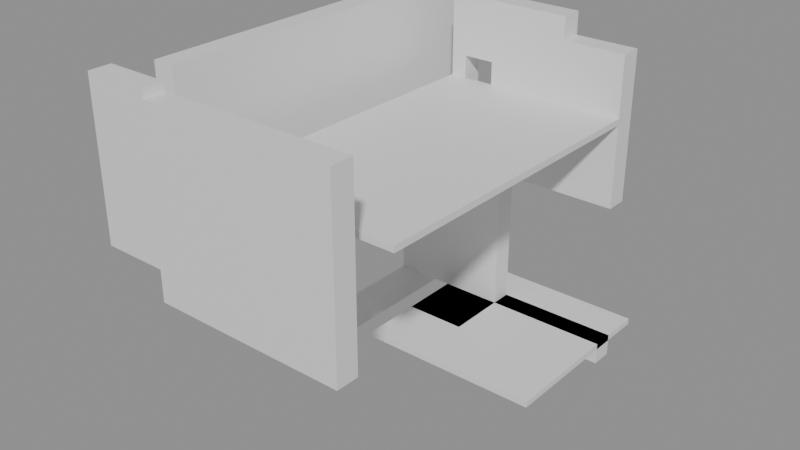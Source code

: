 # Source: building_lego.blend  (saved by Blender 5.0.119; exported with 4.5.12 LTS)
import bpy
from mathutils import Matrix  # noqa: F401  (used for matrix-valued properties, if any)

bpy.ops.wm.read_factory_settings(use_empty=True)
scene = bpy.context.scene
scene.name = 'Scene'

# ---- collections
col_01_paredes_externas = bpy.data.collections.new('01_Paredes_Externas'); scene.collection.children.link(col_01_paredes_externas)
col_03_pisos_escadas = bpy.data.collections.new('03_Pisos_Escadas'); scene.collection.children.link(col_03_pisos_escadas)

# ---- materials (node trees are filled in below, after node groups)
mat_mat_parede_externa = bpy.data.materials.new('Mat_Parede_Externa')
mat_mat_pisos = bpy.data.materials.new('Mat_Pisos')

# ---- material node trees
mat_mat_parede_externa.use_nodes = True; mat_mat_parede_externa.node_tree.nodes.clear()
_N = mat_mat_parede_externa.node_tree.nodes; _L = mat_mat_parede_externa.node_tree.links
n0 = _N.new('ShaderNodeBsdfPrincipled'); n0.name = 'BSDF - Pré-fundamentado'; n0.location = (-200, 100)
n1 = _N.new('ShaderNodeOutputMaterial'); n1.name = 'Saída de material'; n1.location = (200, 100)
_L.new(n0.outputs[0], n1.inputs[0])
n1.is_active_output = True
mat_mat_pisos.use_nodes = True; mat_mat_pisos.node_tree.nodes.clear()
_N = mat_mat_pisos.node_tree.nodes; _L = mat_mat_pisos.node_tree.links
n0 = _N.new('ShaderNodeBsdfPrincipled'); n0.name = 'BSDF - Pré-fundamentado'; n0.location = (-200, 100)
n1 = _N.new('ShaderNodeOutputMaterial'); n1.name = 'Saída de material'; n1.location = (200, 100)
_L.new(n0.outputs[0], n1.inputs[0])
n1.is_active_output = True

# ---- meshes
me_bloco_marble_wall_4124_1306_z42 = bpy.data.meshes.new('Bloco_marble_wall_4124_1306_z42')
me_bloco_marble_wall_4124_1306_z42.from_pydata([(-0.5, -0.175, -1.2), (0.5, -0.175, -1.2), (0.5, 0.175, -1.2), (-0.5, 0.175, -1.2), (-0.5, -0.175, 1.2), (0.5, -0.175, 1.2), (0.5, 0.175, 1.2), (-0.5, 0.175, 1.2)], [], [(0, 1, 2, 3), (4, 7, 6, 5), (0, 4, 5, 1), (2, 6, 7, 3), (0, 3, 7, 4), (1, 5, 6, 2)])
me_bloco_marble_wall_4124_1306_z42.materials.append(mat_mat_parede_externa)
me_bloco_marble_wall_4124_1306_z42.update()
me_bloco_marble_wall_4125_1306_z38 = bpy.data.meshes.new('Bloco_marble_wall_4125_1306_z38')
me_bloco_marble_wall_4125_1306_z38.from_pydata([(-0.5, -0.175, -1.2), (0.5, -0.175, -1.2), (0.5, 0.175, -1.2), (-0.5, 0.175, -1.2), (-0.5, -0.175, 1.2), (0.5, -0.175, 1.2), (0.5, 0.175, 1.2), (-0.5, 0.175, 1.2)], [], [(0, 1, 2, 3), (4, 7, 6, 5), (0, 4, 5, 1), (2, 6, 7, 3), (0, 3, 7, 4), (1, 5, 6, 2)])
me_bloco_marble_wall_4125_1306_z38.materials.append(mat_mat_parede_externa)
me_bloco_marble_wall_4125_1306_z38.update()
me_bloco_marble_wall_4125_1306_z58 = bpy.data.meshes.new('Bloco_marble_wall_4125_1306_z58')
me_bloco_marble_wall_4125_1306_z58.from_pydata([(-0.5, -0.175, -0.18), (0.5, -0.175, -0.18), (0.5, 0.175, -0.18), (-0.5, 0.175, -0.18), (-0.5, -0.175, 0.18), (0.5, -0.175, 0.18), (0.5, 0.175, 0.18), (-0.5, 0.175, 0.18)], [], [(0, 1, 2, 3), (4, 7, 6, 5), (0, 4, 5, 1), (2, 6, 7, 3), (0, 3, 7, 4), (1, 5, 6, 2)])
me_bloco_marble_wall_4125_1306_z58.materials.append(mat_mat_parede_externa)
me_bloco_marble_wall_4125_1306_z58.update()
me_bloco_marble_wall_4126_1306_z38 = bpy.data.meshes.new('Bloco_marble_wall_4126_1306_z38')
me_bloco_marble_wall_4126_1306_z38.from_pydata([(-0.5, -0.175, -1.2), (0.5, -0.175, -1.2), (0.5, 0.175, -1.2), (-0.5, 0.175, -1.2), (-0.5, -0.175, 1.2), (0.5, -0.175, 1.2), (0.5, 0.175, 1.2), (-0.5, 0.175, 1.2)], [], [(0, 1, 2, 3), (4, 7, 6, 5), (0, 4, 5, 1), (2, 6, 7, 3), (0, 3, 7, 4), (1, 5, 6, 2)])
me_bloco_marble_wall_4126_1306_z38.materials.append(mat_mat_parede_externa)
me_bloco_marble_wall_4126_1306_z38.update()
me_bloco_marble_wall_4126_1306_z58 = bpy.data.meshes.new('Bloco_marble_wall_4126_1306_z58')
me_bloco_marble_wall_4126_1306_z58.from_pydata([(-0.5, -0.175, -0.18), (0.5, -0.175, -0.18), (0.5, 0.175, -0.18), (-0.5, 0.175, -0.18), (-0.5, -0.175, 0.18), (0.5, -0.175, 0.18), (0.5, 0.175, 0.18), (-0.5, 0.175, 0.18)], [], [(0, 1, 2, 3), (4, 7, 6, 5), (0, 4, 5, 1), (2, 6, 7, 3), (0, 3, 7, 4), (1, 5, 6, 2)])
me_bloco_marble_wall_4126_1306_z58.materials.append(mat_mat_parede_externa)
me_bloco_marble_wall_4126_1306_z58.update()
me_bloco_marble_wall_4127_1306_z38 = bpy.data.meshes.new('Bloco_marble_wall_4127_1306_z38')
me_bloco_marble_wall_4127_1306_z38.from_pydata([(-0.5, -0.175, -1.2), (0.5, -0.175, -1.2), (0.5, 0.175, -1.2), (-0.5, 0.175, -1.2), (-0.5, -0.175, 1.2), (0.5, -0.175, 1.2), (0.5, 0.175, 1.2), (-0.5, 0.175, 1.2)], [], [(0, 1, 2, 3), (4, 7, 6, 5), (0, 4, 5, 1), (2, 6, 7, 3), (0, 3, 7, 4), (1, 5, 6, 2)])
me_bloco_marble_wall_4127_1306_z38.materials.append(mat_mat_parede_externa)
me_bloco_marble_wall_4127_1306_z38.update()
me_bloco_marble_wall_4127_1306_z58 = bpy.data.meshes.new('Bloco_marble_wall_4127_1306_z58')
me_bloco_marble_wall_4127_1306_z58.from_pydata([(-0.5, -0.175, -0.18), (0.5, -0.175, -0.18), (0.5, 0.175, -0.18), (-0.5, 0.175, -0.18), (-0.5, -0.175, 0.18), (0.5, -0.175, 0.18), (0.5, 0.175, 0.18), (-0.5, 0.175, 0.18)], [], [(0, 1, 2, 3), (4, 7, 6, 5), (0, 4, 5, 1), (2, 6, 7, 3), (0, 3, 7, 4), (1, 5, 6, 2)])
me_bloco_marble_wall_4127_1306_z58.materials.append(mat_mat_parede_externa)
me_bloco_marble_wall_4127_1306_z58.update()
me_bloco_marble_wall_4124_1312_z18 = bpy.data.meshes.new('Bloco_marble_wall_4124_1312_z18')
me_bloco_marble_wall_4124_1312_z18.from_pydata([(-0.5, -0.175, -1.2), (0.5, -0.175, -1.2), (0.5, 0.175, -1.2), (-0.5, 0.175, -1.2), (-0.5, -0.175, 1.2), (0.5, -0.175, 1.2), (0.5, 0.175, 1.2), (-0.5, 0.175, 1.2)], [], [(0, 1, 2, 3), (4, 7, 6, 5), (0, 4, 5, 1), (2, 6, 7, 3), (0, 3, 7, 4), (1, 5, 6, 2)])
me_bloco_marble_wall_4124_1312_z18.materials.append(mat_mat_parede_externa)
me_bloco_marble_wall_4124_1312_z18.update()
me_bloco_marble_wall_4125_1312_z15 = bpy.data.meshes.new('Bloco_marble_wall_4125_1312_z15')
me_bloco_marble_wall_4125_1312_z15.from_pydata([(-0.5, -0.175, -0.18), (0.5, -0.175, -0.18), (0.5, 0.175, -0.18), (-0.5, 0.175, -0.18), (-0.5, -0.175, 0.18), (0.5, -0.175, 0.18), (0.5, 0.175, 0.18), (-0.5, 0.175, 0.18)], [], [(0, 1, 2, 3), (4, 7, 6, 5), (0, 4, 5, 1), (2, 6, 7, 3), (0, 3, 7, 4), (1, 5, 6, 2)])
me_bloco_marble_wall_4125_1312_z15.materials.append(mat_mat_parede_externa)
me_bloco_marble_wall_4125_1312_z15.update()
me_bloco_marble_arch_4125_1312_z18 = bpy.data.meshes.new('Bloco_marble_arch_4125_1312_z18')
me_bloco_marble_arch_4125_1312_z18.from_pydata([(-0.5, -0.175, -1.2), (0.5, -0.175, -1.2), (0.5, 0.175, -1.2), (-0.5, 0.175, -1.2), (-0.5, -0.175, 1.2), (0.5, -0.175, 1.2), (0.5, 0.175, 1.2), (-0.5, 0.175, 1.2)], [], [(0, 1, 2, 3), (4, 7, 6, 5), (0, 4, 5, 1), (2, 6, 7, 3), (0, 3, 7, 4), (1, 5, 6, 2)])
me_bloco_marble_arch_4125_1312_z18.materials.append(mat_mat_parede_externa)
me_bloco_marble_arch_4125_1312_z18.update()
me_janela_4125_1312_z38 = bpy.data.meshes.new('Janela_4125_1312_z38')
me_janela_4125_1312_z38.from_pydata([(-0.5, -0.175, -1.29), (0.5, -0.175, -1.29), (0.5, 0.175, -1.29), (-0.5, 0.175, -1.29), (-0.5, -0.175, -0.45), (0.5, -0.175, -0.45), (0.5, 0.175, -0.45), (-0.5, 0.175, -0.45), (-0.5, -0.175, 0.51), (0.5, -0.175, 0.51), (0.5, 0.175, 0.51), (-0.5, 0.175, 0.51), (-0.5, -0.175, 1.11), (0.5, -0.175, 1.11), (0.5, 0.175, 1.11), (-0.5, 0.175, 1.11), (-0.5, -0.175, -0.45), (-0.25, -0.175, -0.45), (-0.25, 0.175, -0.45), (-0.5, 0.175, -0.45), (-0.5, -0.175, 0.51), (-0.25, -0.175, 0.51), (-0.25, 0.175, 0.51), (-0.5, 0.175, 0.51), (0.25, -0.175, -0.45), (0.5, -0.175, -0.45), (0.5, 0.175, -0.45), (0.25, 0.175, -0.45), (0.25, -0.175, 0.51), (0.5, -0.175, 0.51), (0.5, 0.175, 0.51), (0.25, 0.175, 0.51)], [], [(0, 1, 2, 3), (4, 7, 6, 5), (0, 4, 5, 1), (2, 6, 7, 3), (0, 3, 7, 4), (1, 5, 6, 2), (8, 9, 10, 11), (12, 15, 14, 13), (8, 12, 13, 9), (10, 14, 15, 11), (8, 11, 15, 12), (9, 13, 14, 10), (16, 17, 18, 19), (20, 23, 22, 21), (16, 20, 21, 17), (18, 22, 23, 19), (16, 19, 23, 20), (17, 21, 22, 18), (24, 25, 26, 27), (28, 31, 30, 29), (24, 28, 29, 25), (26, 30, 31, 27), (24, 27, 31, 28), (25, 29, 30, 26)])
me_janela_4125_1312_z38.materials.append(mat_mat_parede_externa)
me_janela_4125_1312_z38.update()
me_bloco_marble_wall_4125_1312_z58 = bpy.data.meshes.new('Bloco_marble_wall_4125_1312_z58')
me_bloco_marble_wall_4125_1312_z58.from_pydata([(-0.5, -0.175, -0.18), (0.5, -0.175, -0.18), (0.5, 0.175, -0.18), (-0.5, 0.175, -0.18), (-0.5, -0.175, 0.18), (0.5, -0.175, 0.18), (0.5, 0.175, 0.18), (-0.5, 0.175, 0.18)], [], [(0, 1, 2, 3), (4, 7, 6, 5), (0, 4, 5, 1), (2, 6, 7, 3), (0, 3, 7, 4), (1, 5, 6, 2)])
me_bloco_marble_wall_4125_1312_z58.materials.append(mat_mat_parede_externa)
me_bloco_marble_wall_4125_1312_z58.update()
me_bloco_marble_wall_4126_1312_z15 = bpy.data.meshes.new('Bloco_marble_wall_4126_1312_z15')
me_bloco_marble_wall_4126_1312_z15.from_pydata([(-0.5, -0.175, -0.18), (0.5, -0.175, -0.18), (0.5, 0.175, -0.18), (-0.5, 0.175, -0.18), (-0.5, -0.175, 0.18), (0.5, -0.175, 0.18), (0.5, 0.175, 0.18), (-0.5, 0.175, 0.18)], [], [(0, 1, 2, 3), (4, 7, 6, 5), (0, 4, 5, 1), (2, 6, 7, 3), (0, 3, 7, 4), (1, 5, 6, 2)])
me_bloco_marble_wall_4126_1312_z15.materials.append(mat_mat_parede_externa)
me_bloco_marble_wall_4126_1312_z15.update()
me_bloco_marble_wall_4126_1312_z38 = bpy.data.meshes.new('Bloco_marble_wall_4126_1312_z38')
me_bloco_marble_wall_4126_1312_z38.from_pydata([(-0.5, -0.175, -1.2), (0.5, -0.175, -1.2), (0.5, 0.175, -1.2), (-0.5, 0.175, -1.2), (-0.5, -0.175, 1.2), (0.5, -0.175, 1.2), (0.5, 0.175, 1.2), (-0.5, 0.175, 1.2)], [], [(0, 1, 2, 3), (4, 7, 6, 5), (0, 4, 5, 1), (2, 6, 7, 3), (0, 3, 7, 4), (1, 5, 6, 2)])
me_bloco_marble_wall_4126_1312_z38.materials.append(mat_mat_parede_externa)
me_bloco_marble_wall_4126_1312_z38.update()
me_bloco_marble_wall_4126_1312_z58 = bpy.data.meshes.new('Bloco_marble_wall_4126_1312_z58')
me_bloco_marble_wall_4126_1312_z58.from_pydata([(-0.5, -0.175, -0.18), (0.5, -0.175, -0.18), (0.5, 0.175, -0.18), (-0.5, 0.175, -0.18), (-0.5, -0.175, 0.18), (0.5, -0.175, 0.18), (0.5, 0.175, 0.18), (-0.5, 0.175, 0.18)], [], [(0, 1, 2, 3), (4, 7, 6, 5), (0, 4, 5, 1), (2, 6, 7, 3), (0, 3, 7, 4), (1, 5, 6, 2)])
me_bloco_marble_wall_4126_1312_z58.materials.append(mat_mat_parede_externa)
me_bloco_marble_wall_4126_1312_z58.update()
me_bloco_marble_wall_4127_1312_z15 = bpy.data.meshes.new('Bloco_marble_wall_4127_1312_z15')
me_bloco_marble_wall_4127_1312_z15.from_pydata([(-0.5, -0.175, -0.18), (0.5, -0.175, -0.18), (0.5, 0.175, -0.18), (-0.5, 0.175, -0.18), (-0.5, -0.175, 0.18), (0.5, -0.175, 0.18), (0.5, 0.175, 0.18), (-0.5, 0.175, 0.18)], [], [(0, 1, 2, 3), (4, 7, 6, 5), (0, 4, 5, 1), (2, 6, 7, 3), (0, 3, 7, 4), (1, 5, 6, 2)])
me_bloco_marble_wall_4127_1312_z15.materials.append(mat_mat_parede_externa)
me_bloco_marble_wall_4127_1312_z15.update()
me_bloco_marble_wall_4127_1312_z38 = bpy.data.meshes.new('Bloco_marble_wall_4127_1312_z38')
me_bloco_marble_wall_4127_1312_z38.from_pydata([(-0.5, -0.175, -1.2), (0.5, -0.175, -1.2), (0.5, 0.175, -1.2), (-0.5, 0.175, -1.2), (-0.5, -0.175, 1.2), (0.5, -0.175, 1.2), (0.5, 0.175, 1.2), (-0.5, 0.175, 1.2)], [], [(0, 1, 2, 3), (4, 7, 6, 5), (0, 4, 5, 1), (2, 6, 7, 3), (0, 3, 7, 4), (1, 5, 6, 2)])
me_bloco_marble_wall_4127_1312_z38.materials.append(mat_mat_parede_externa)
me_bloco_marble_wall_4127_1312_z38.update()
me_bloco_marble_wall_4124_1307_z38 = bpy.data.meshes.new('Bloco_marble_wall_4124_1307_z38')
me_bloco_marble_wall_4124_1307_z38.from_pydata([(-0.175, -0.5, -1.2), (0.175, -0.5, -1.2), (0.175, 0.5, -1.2), (-0.175, 0.5, -1.2), (-0.175, -0.5, 1.2), (0.175, -0.5, 1.2), (0.175, 0.5, 1.2), (-0.175, 0.5, 1.2)], [], [(0, 1, 2, 3), (4, 7, 6, 5), (0, 4, 5, 1), (2, 6, 7, 3), (0, 3, 7, 4), (1, 5, 6, 2)])
me_bloco_marble_wall_4124_1307_z38.materials.append(mat_mat_parede_externa)
me_bloco_marble_wall_4124_1307_z38.update()
me_bloco_marble_wall_4124_1307_z58 = bpy.data.meshes.new('Bloco_marble_wall_4124_1307_z58')
me_bloco_marble_wall_4124_1307_z58.from_pydata([(-0.175, -0.5, -0.18), (0.175, -0.5, -0.18), (0.175, 0.5, -0.18), (-0.175, 0.5, -0.18), (-0.175, -0.5, 0.18), (0.175, -0.5, 0.18), (0.175, 0.5, 0.18), (-0.175, 0.5, 0.18)], [], [(0, 1, 2, 3), (4, 7, 6, 5), (0, 4, 5, 1), (2, 6, 7, 3), (0, 3, 7, 4), (1, 5, 6, 2)])
me_bloco_marble_wall_4124_1307_z58.materials.append(mat_mat_parede_externa)
me_bloco_marble_wall_4124_1307_z58.update()
me_bloco_marble_wall_4124_1308_z38 = bpy.data.meshes.new('Bloco_marble_wall_4124_1308_z38')
me_bloco_marble_wall_4124_1308_z38.from_pydata([(-0.175, -0.5, -1.2), (0.175, -0.5, -1.2), (0.175, 0.5, -1.2), (-0.175, 0.5, -1.2), (-0.175, -0.5, 1.2), (0.175, -0.5, 1.2), (0.175, 0.5, 1.2), (-0.175, 0.5, 1.2)], [], [(0, 1, 2, 3), (4, 7, 6, 5), (0, 4, 5, 1), (2, 6, 7, 3), (0, 3, 7, 4), (1, 5, 6, 2)])
me_bloco_marble_wall_4124_1308_z38.materials.append(mat_mat_parede_externa)
me_bloco_marble_wall_4124_1308_z38.update()
me_bloco_marble_wall_4124_1308_z58 = bpy.data.meshes.new('Bloco_marble_wall_4124_1308_z58')
me_bloco_marble_wall_4124_1308_z58.from_pydata([(-0.175, -0.5, -0.18), (0.175, -0.5, -0.18), (0.175, 0.5, -0.18), (-0.175, 0.5, -0.18), (-0.175, -0.5, 0.18), (0.175, -0.5, 0.18), (0.175, 0.5, 0.18), (-0.175, 0.5, 0.18)], [], [(0, 1, 2, 3), (4, 7, 6, 5), (0, 4, 5, 1), (2, 6, 7, 3), (0, 3, 7, 4), (1, 5, 6, 2)])
me_bloco_marble_wall_4124_1308_z58.materials.append(mat_mat_parede_externa)
me_bloco_marble_wall_4124_1308_z58.update()
me_bloco_marble_wall_4124_1309_z38 = bpy.data.meshes.new('Bloco_marble_wall_4124_1309_z38')
me_bloco_marble_wall_4124_1309_z38.from_pydata([(-0.175, -0.5, -1.2), (0.175, -0.5, -1.2), (0.175, 0.5, -1.2), (-0.175, 0.5, -1.2), (-0.175, -0.5, 1.2), (0.175, -0.5, 1.2), (0.175, 0.5, 1.2), (-0.175, 0.5, 1.2)], [], [(0, 1, 2, 3), (4, 7, 6, 5), (0, 4, 5, 1), (2, 6, 7, 3), (0, 3, 7, 4), (1, 5, 6, 2)])
me_bloco_marble_wall_4124_1309_z38.materials.append(mat_mat_parede_externa)
me_bloco_marble_wall_4124_1309_z38.update()
me_bloco_marble_wall_4124_1309_z58 = bpy.data.meshes.new('Bloco_marble_wall_4124_1309_z58')
me_bloco_marble_wall_4124_1309_z58.from_pydata([(-0.175, -0.5, -0.18), (0.175, -0.5, -0.18), (0.175, 0.5, -0.18), (-0.175, 0.5, -0.18), (-0.175, -0.5, 0.18), (0.175, -0.5, 0.18), (0.175, 0.5, 0.18), (-0.175, 0.5, 0.18)], [], [(0, 1, 2, 3), (4, 7, 6, 5), (0, 4, 5, 1), (2, 6, 7, 3), (0, 3, 7, 4), (1, 5, 6, 2)])
me_bloco_marble_wall_4124_1309_z58.materials.append(mat_mat_parede_externa)
me_bloco_marble_wall_4124_1309_z58.update()
me_bloco_marble_wall_4124_1310_z15 = bpy.data.meshes.new('Bloco_marble_wall_4124_1310_z15')
me_bloco_marble_wall_4124_1310_z15.from_pydata([(-0.175, -0.5, -0.18), (0.175, -0.5, -0.18), (0.175, 0.5, -0.18), (-0.175, 0.5, -0.18), (-0.175, -0.5, 0.18), (0.175, -0.5, 0.18), (0.175, 0.5, 0.18), (-0.175, 0.5, 0.18)], [], [(0, 1, 2, 3), (4, 7, 6, 5), (0, 4, 5, 1), (2, 6, 7, 3), (0, 3, 7, 4), (1, 5, 6, 2)])
me_bloco_marble_wall_4124_1310_z15.materials.append(mat_mat_parede_externa)
me_bloco_marble_wall_4124_1310_z15.update()
me_bloco_marble_wall_4124_1310_z38 = bpy.data.meshes.new('Bloco_marble_wall_4124_1310_z38')
me_bloco_marble_wall_4124_1310_z38.from_pydata([(-0.175, -0.5, -1.2), (0.175, -0.5, -1.2), (0.175, 0.5, -1.2), (-0.175, 0.5, -1.2), (-0.175, -0.5, 1.2), (0.175, -0.5, 1.2), (0.175, 0.5, 1.2), (-0.175, 0.5, 1.2)], [], [(0, 1, 2, 3), (4, 7, 6, 5), (0, 4, 5, 1), (2, 6, 7, 3), (0, 3, 7, 4), (1, 5, 6, 2)])
me_bloco_marble_wall_4124_1310_z38.materials.append(mat_mat_parede_externa)
me_bloco_marble_wall_4124_1310_z38.update()
me_bloco_marble_wall_4124_1310_z58 = bpy.data.meshes.new('Bloco_marble_wall_4124_1310_z58')
me_bloco_marble_wall_4124_1310_z58.from_pydata([(-0.175, -0.5, -0.18), (0.175, -0.5, -0.18), (0.175, 0.5, -0.18), (-0.175, 0.5, -0.18), (-0.175, -0.5, 0.18), (0.175, -0.5, 0.18), (0.175, 0.5, 0.18), (-0.175, 0.5, 0.18)], [], [(0, 1, 2, 3), (4, 7, 6, 5), (0, 4, 5, 1), (2, 6, 7, 3), (0, 3, 7, 4), (1, 5, 6, 2)])
me_bloco_marble_wall_4124_1310_z58.materials.append(mat_mat_parede_externa)
me_bloco_marble_wall_4124_1310_z58.update()
me_bloco_marble_wall_4124_1311_z15 = bpy.data.meshes.new('Bloco_marble_wall_4124_1311_z15')
me_bloco_marble_wall_4124_1311_z15.from_pydata([(-0.175, -0.5, -0.18), (0.175, -0.5, -0.18), (0.175, 0.5, -0.18), (-0.175, 0.5, -0.18), (-0.175, -0.5, 0.18), (0.175, -0.5, 0.18), (0.175, 0.5, 0.18), (-0.175, 0.5, 0.18)], [], [(0, 1, 2, 3), (4, 7, 6, 5), (0, 4, 5, 1), (2, 6, 7, 3), (0, 3, 7, 4), (1, 5, 6, 2)])
me_bloco_marble_wall_4124_1311_z15.materials.append(mat_mat_parede_externa)
me_bloco_marble_wall_4124_1311_z15.update()
me_bloco_marble_wall_4124_1311_z38 = bpy.data.meshes.new('Bloco_marble_wall_4124_1311_z38')
me_bloco_marble_wall_4124_1311_z38.from_pydata([(-0.175, -0.5, -1.2), (0.175, -0.5, -1.2), (0.175, 0.5, -1.2), (-0.175, 0.5, -1.2), (-0.175, -0.5, 1.2), (0.175, -0.5, 1.2), (0.175, 0.5, 1.2), (-0.175, 0.5, 1.2)], [], [(0, 1, 2, 3), (4, 7, 6, 5), (0, 4, 5, 1), (2, 6, 7, 3), (0, 3, 7, 4), (1, 5, 6, 2)])
me_bloco_marble_wall_4124_1311_z38.materials.append(mat_mat_parede_externa)
me_bloco_marble_wall_4124_1311_z38.update()
me_bloco_marble_wall_4124_1311_z58 = bpy.data.meshes.new('Bloco_marble_wall_4124_1311_z58')
me_bloco_marble_wall_4124_1311_z58.from_pydata([(-0.175, -0.5, -0.18), (0.175, -0.5, -0.18), (0.175, 0.5, -0.18), (-0.175, 0.5, -0.18), (-0.175, -0.5, 0.18), (0.175, -0.5, 0.18), (0.175, 0.5, 0.18), (-0.175, 0.5, 0.18)], [], [(0, 1, 2, 3), (4, 7, 6, 5), (0, 4, 5, 1), (2, 6, 7, 3), (0, 3, 7, 4), (1, 5, 6, 2)])
me_bloco_marble_wall_4124_1311_z58.materials.append(mat_mat_parede_externa)
me_bloco_marble_wall_4124_1311_z58.update()
me_bloco_marble_wall_4124_1312_z15 = bpy.data.meshes.new('Bloco_marble_wall_4124_1312_z15')
me_bloco_marble_wall_4124_1312_z15.from_pydata([(-0.175, -0.5, -0.18), (0.175, -0.5, -0.18), (0.175, 0.5, -0.18), (-0.175, 0.5, -0.18), (-0.175, -0.5, 0.18), (0.175, -0.5, 0.18), (0.175, 0.5, 0.18), (-0.175, 0.5, 0.18)], [], [(0, 1, 2, 3), (4, 7, 6, 5), (0, 4, 5, 1), (2, 6, 7, 3), (0, 3, 7, 4), (1, 5, 6, 2)])
me_bloco_marble_wall_4124_1312_z15.materials.append(mat_mat_parede_externa)
me_bloco_marble_wall_4124_1312_z15.update()
me_bloco_marble_wall_4124_1312_z38 = bpy.data.meshes.new('Bloco_marble_wall_4124_1312_z38')
me_bloco_marble_wall_4124_1312_z38.from_pydata([(-0.175, -0.5, -1.2), (0.175, -0.5, -1.2), (0.175, 0.5, -1.2), (-0.175, 0.5, -1.2), (-0.175, -0.5, 1.2), (0.175, -0.5, 1.2), (0.175, 0.5, 1.2), (-0.175, 0.5, 1.2)], [], [(0, 1, 2, 3), (4, 7, 6, 5), (0, 4, 5, 1), (2, 6, 7, 3), (0, 3, 7, 4), (1, 5, 6, 2)])
me_bloco_marble_wall_4124_1312_z38.materials.append(mat_mat_parede_externa)
me_bloco_marble_wall_4124_1312_z38.update()
me_bloco_marble_wall_4124_1312_z58 = bpy.data.meshes.new('Bloco_marble_wall_4124_1312_z58')
me_bloco_marble_wall_4124_1312_z58.from_pydata([(-0.175, -0.5, -0.18), (0.175, -0.5, -0.18), (0.175, 0.5, -0.18), (-0.175, 0.5, -0.18), (-0.175, -0.5, 0.18), (0.175, -0.5, 0.18), (0.175, 0.5, 0.18), (-0.175, 0.5, 0.18)], [], [(0, 1, 2, 3), (4, 7, 6, 5), (0, 4, 5, 1), (2, 6, 7, 3), (0, 3, 7, 4), (1, 5, 6, 2)])
me_bloco_marble_wall_4124_1312_z58.materials.append(mat_mat_parede_externa)
me_bloco_marble_wall_4124_1312_z58.update()
me_piso_marble_floor_4126_1307_z50 = bpy.data.meshes.new('Piso_marble_floor_4126_1307_z50')
me_piso_marble_floor_4126_1307_z50.from_pydata([(-0.5, -0.5, -0.05), (0.5, -0.5, -0.05), (0.5, 0.5, -0.05), (-0.5, 0.5, -0.05), (-0.5, -0.5, 0.05), (0.5, -0.5, 0.05), (0.5, 0.5, 0.05), (-0.5, 0.5, 0.05)], [], [(0, 1, 2, 3), (4, 7, 6, 5), (0, 4, 5, 1), (2, 6, 7, 3), (0, 3, 7, 4), (1, 5, 6, 2)])
me_piso_marble_floor_4126_1307_z50.materials.append(mat_mat_pisos)
me_piso_marble_floor_4126_1307_z50.update()
me_piso_marble_floor_4127_1307_z50 = bpy.data.meshes.new('Piso_marble_floor_4127_1307_z50')
me_piso_marble_floor_4127_1307_z50.from_pydata([(-0.5, -0.5, -0.05), (0.5, -0.5, -0.05), (0.5, 0.5, -0.05), (-0.5, 0.5, -0.05), (-0.5, -0.5, 0.05), (0.5, -0.5, 0.05), (0.5, 0.5, 0.05), (-0.5, 0.5, 0.05)], [], [(0, 1, 2, 3), (4, 7, 6, 5), (0, 4, 5, 1), (2, 6, 7, 3), (0, 3, 7, 4), (1, 5, 6, 2)])
me_piso_marble_floor_4127_1307_z50.materials.append(mat_mat_pisos)
me_piso_marble_floor_4127_1307_z50.update()
me_piso_marble_floor_4125_1308_z50 = bpy.data.meshes.new('Piso_marble_floor_4125_1308_z50')
me_piso_marble_floor_4125_1308_z50.from_pydata([(-0.5, -0.5, -0.05), (0.5, -0.5, -0.05), (0.5, 0.5, -0.05), (-0.5, 0.5, -0.05), (-0.5, -0.5, 0.05), (0.5, -0.5, 0.05), (0.5, 0.5, 0.05), (-0.5, 0.5, 0.05)], [], [(0, 1, 2, 3), (4, 7, 6, 5), (0, 4, 5, 1), (2, 6, 7, 3), (0, 3, 7, 4), (1, 5, 6, 2)])
me_piso_marble_floor_4125_1308_z50.materials.append(mat_mat_pisos)
me_piso_marble_floor_4125_1308_z50.update()
me_piso_marble_floor_4126_1308_z50 = bpy.data.meshes.new('Piso_marble_floor_4126_1308_z50')
me_piso_marble_floor_4126_1308_z50.from_pydata([(-0.5, -0.5, -0.05), (0.5, -0.5, -0.05), (0.5, 0.5, -0.05), (-0.5, 0.5, -0.05), (-0.5, -0.5, 0.05), (0.5, -0.5, 0.05), (0.5, 0.5, 0.05), (-0.5, 0.5, 0.05)], [], [(0, 1, 2, 3), (4, 7, 6, 5), (0, 4, 5, 1), (2, 6, 7, 3), (0, 3, 7, 4), (1, 5, 6, 2)])
me_piso_marble_floor_4126_1308_z50.materials.append(mat_mat_pisos)
me_piso_marble_floor_4126_1308_z50.update()
me_piso_marble_floor_4127_1308_z50 = bpy.data.meshes.new('Piso_marble_floor_4127_1308_z50')
me_piso_marble_floor_4127_1308_z50.from_pydata([(-0.5, -0.5, -0.05), (0.5, -0.5, -0.05), (0.5, 0.5, -0.05), (-0.5, 0.5, -0.05), (-0.5, -0.5, 0.05), (0.5, -0.5, 0.05), (0.5, 0.5, 0.05), (-0.5, 0.5, 0.05)], [], [(0, 1, 2, 3), (4, 7, 6, 5), (0, 4, 5, 1), (2, 6, 7, 3), (0, 3, 7, 4), (1, 5, 6, 2)])
me_piso_marble_floor_4127_1308_z50.materials.append(mat_mat_pisos)
me_piso_marble_floor_4127_1308_z50.update()
me_piso_marble_floor_4125_1309_z50 = bpy.data.meshes.new('Piso_marble_floor_4125_1309_z50')
me_piso_marble_floor_4125_1309_z50.from_pydata([(-0.5, -0.5, -0.05), (0.5, -0.5, -0.05), (0.5, 0.5, -0.05), (-0.5, 0.5, -0.05), (-0.5, -0.5, 0.05), (0.5, -0.5, 0.05), (0.5, 0.5, 0.05), (-0.5, 0.5, 0.05)], [], [(0, 1, 2, 3), (4, 7, 6, 5), (0, 4, 5, 1), (2, 6, 7, 3), (0, 3, 7, 4), (1, 5, 6, 2)])
me_piso_marble_floor_4125_1309_z50.materials.append(mat_mat_pisos)
me_piso_marble_floor_4125_1309_z50.update()
me_piso_marble_floor_4126_1309_z50 = bpy.data.meshes.new('Piso_marble_floor_4126_1309_z50')
me_piso_marble_floor_4126_1309_z50.from_pydata([(-0.5, -0.5, -0.05), (0.5, -0.5, -0.05), (0.5, 0.5, -0.05), (-0.5, 0.5, -0.05), (-0.5, -0.5, 0.05), (0.5, -0.5, 0.05), (0.5, 0.5, 0.05), (-0.5, 0.5, 0.05)], [], [(0, 1, 2, 3), (4, 7, 6, 5), (0, 4, 5, 1), (2, 6, 7, 3), (0, 3, 7, 4), (1, 5, 6, 2)])
me_piso_marble_floor_4126_1309_z50.materials.append(mat_mat_pisos)
me_piso_marble_floor_4126_1309_z50.update()
me_piso_marble_floor_4127_1309_z50 = bpy.data.meshes.new('Piso_marble_floor_4127_1309_z50')
me_piso_marble_floor_4127_1309_z50.from_pydata([(-0.5, -0.5, -0.05), (0.5, -0.5, -0.05), (0.5, 0.5, -0.05), (-0.5, 0.5, -0.05), (-0.5, -0.5, 0.05), (0.5, -0.5, 0.05), (0.5, 0.5, 0.05), (-0.5, 0.5, 0.05)], [], [(0, 1, 2, 3), (4, 7, 6, 5), (0, 4, 5, 1), (2, 6, 7, 3), (0, 3, 7, 4), (1, 5, 6, 2)])
me_piso_marble_floor_4127_1309_z50.materials.append(mat_mat_pisos)
me_piso_marble_floor_4127_1309_z50.update()
me_piso_marble_floor_4125_1310_z50 = bpy.data.meshes.new('Piso_marble_floor_4125_1310_z50')
me_piso_marble_floor_4125_1310_z50.from_pydata([(-0.5, -0.5, -0.05), (0.5, -0.5, -0.05), (0.5, 0.5, -0.05), (-0.5, 0.5, -0.05), (-0.5, -0.5, 0.05), (0.5, -0.5, 0.05), (0.5, 0.5, 0.05), (-0.5, 0.5, 0.05)], [], [(0, 1, 2, 3), (4, 7, 6, 5), (0, 4, 5, 1), (2, 6, 7, 3), (0, 3, 7, 4), (1, 5, 6, 2)])
me_piso_marble_floor_4125_1310_z50.materials.append(mat_mat_pisos)
me_piso_marble_floor_4125_1310_z50.update()
me_piso_marble_floor_4125_1310_z18 = bpy.data.meshes.new('Piso_marble_floor_4125_1310_z18')
me_piso_marble_floor_4125_1310_z18.from_pydata([(-0.5, -0.5, -0.05), (0.5, -0.5, -0.05), (0.5, 0.5, -0.05), (-0.5, 0.5, -0.05), (-0.5, -0.5, 0.05), (0.5, -0.5, 0.05), (0.5, 0.5, 0.05), (-0.5, 0.5, 0.05)], [], [(0, 1, 2, 3), (4, 7, 6, 5), (0, 4, 5, 1), (2, 6, 7, 3), (0, 3, 7, 4), (1, 5, 6, 2)])
me_piso_marble_floor_4125_1310_z18.materials.append(mat_mat_pisos)
me_piso_marble_floor_4125_1310_z18.update()
me_piso_marble_floor_4126_1310_z50 = bpy.data.meshes.new('Piso_marble_floor_4126_1310_z50')
me_piso_marble_floor_4126_1310_z50.from_pydata([(-0.5, -0.5, -0.05), (0.5, -0.5, -0.05), (0.5, 0.5, -0.05), (-0.5, 0.5, -0.05), (-0.5, -0.5, 0.05), (0.5, -0.5, 0.05), (0.5, 0.5, 0.05), (-0.5, 0.5, 0.05)], [], [(0, 1, 2, 3), (4, 7, 6, 5), (0, 4, 5, 1), (2, 6, 7, 3), (0, 3, 7, 4), (1, 5, 6, 2)])
me_piso_marble_floor_4126_1310_z50.materials.append(mat_mat_pisos)
me_piso_marble_floor_4126_1310_z50.update()
me_piso_marble_floor_4126_1310_z18 = bpy.data.meshes.new('Piso_marble_floor_4126_1310_z18')
me_piso_marble_floor_4126_1310_z18.from_pydata([(-0.5, -0.5, -0.05), (0.5, -0.5, -0.05), (0.5, 0.5, -0.05), (-0.5, 0.5, -0.05), (-0.5, -0.5, 0.05), (0.5, -0.5, 0.05), (0.5, 0.5, 0.05), (-0.5, 0.5, 0.05)], [], [(0, 1, 2, 3), (4, 7, 6, 5), (0, 4, 5, 1), (2, 6, 7, 3), (0, 3, 7, 4), (1, 5, 6, 2)])
me_piso_marble_floor_4126_1310_z18.materials.append(mat_mat_pisos)
me_piso_marble_floor_4126_1310_z18.update()
me_piso_marble_floor_4127_1310_z50 = bpy.data.meshes.new('Piso_marble_floor_4127_1310_z50')
me_piso_marble_floor_4127_1310_z50.from_pydata([(-0.5, -0.5, -0.05), (0.5, -0.5, -0.05), (0.5, 0.5, -0.05), (-0.5, 0.5, -0.05), (-0.5, -0.5, 0.05), (0.5, -0.5, 0.05), (0.5, 0.5, 0.05), (-0.5, 0.5, 0.05)], [], [(0, 1, 2, 3), (4, 7, 6, 5), (0, 4, 5, 1), (2, 6, 7, 3), (0, 3, 7, 4), (1, 5, 6, 2)])
me_piso_marble_floor_4127_1310_z50.materials.append(mat_mat_pisos)
me_piso_marble_floor_4127_1310_z50.update()
me_piso_marble_floor_4127_1310_z18 = bpy.data.meshes.new('Piso_marble_floor_4127_1310_z18')
me_piso_marble_floor_4127_1310_z18.from_pydata([(-0.5, -0.5, -0.05), (0.5, -0.5, -0.05), (0.5, 0.5, -0.05), (-0.5, 0.5, -0.05), (-0.5, -0.5, 0.05), (0.5, -0.5, 0.05), (0.5, 0.5, 0.05), (-0.5, 0.5, 0.05)], [], [(0, 1, 2, 3), (4, 7, 6, 5), (0, 4, 5, 1), (2, 6, 7, 3), (0, 3, 7, 4), (1, 5, 6, 2)])
me_piso_marble_floor_4127_1310_z18.materials.append(mat_mat_pisos)
me_piso_marble_floor_4127_1310_z18.update()
me_piso_marble_floor_4125_1311_z50 = bpy.data.meshes.new('Piso_marble_floor_4125_1311_z50')
me_piso_marble_floor_4125_1311_z50.from_pydata([(-0.5, -0.5, -0.05), (0.5, -0.5, -0.05), (0.5, 0.5, -0.05), (-0.5, 0.5, -0.05), (-0.5, -0.5, 0.05), (0.5, -0.5, 0.05), (0.5, 0.5, 0.05), (-0.5, 0.5, 0.05)], [], [(0, 1, 2, 3), (4, 7, 6, 5), (0, 4, 5, 1), (2, 6, 7, 3), (0, 3, 7, 4), (1, 5, 6, 2)])
me_piso_marble_floor_4125_1311_z50.materials.append(mat_mat_pisos)
me_piso_marble_floor_4125_1311_z50.update()
me_piso_wooden_ladder_4125_1311_z18 = bpy.data.meshes.new('Piso_wooden_ladder_4125_1311_z18')
me_piso_wooden_ladder_4125_1311_z18.from_pydata([(-0.5, -0.5, -0.05), (0.5, -0.5, -0.05), (0.5, 0.5, -0.05), (-0.5, 0.5, -0.05), (-0.5, -0.5, 0.05), (0.5, -0.5, 0.05), (0.5, 0.5, 0.05), (-0.5, 0.5, 0.05)], [], [(0, 1, 2, 3), (4, 7, 6, 5), (0, 4, 5, 1), (2, 6, 7, 3), (0, 3, 7, 4), (1, 5, 6, 2)])
me_piso_wooden_ladder_4125_1311_z18.materials.append(mat_mat_pisos)
me_piso_wooden_ladder_4125_1311_z18.update()
me_piso_marble_floor_4125_1311_z18 = bpy.data.meshes.new('Piso_marble_floor_4125_1311_z18')
me_piso_marble_floor_4125_1311_z18.from_pydata([(-0.5, -0.5, -0.05), (0.5, -0.5, -0.05), (0.5, 0.5, -0.05), (-0.5, 0.5, -0.05), (-0.5, -0.5, 0.05), (0.5, -0.5, 0.05), (0.5, 0.5, 0.05), (-0.5, 0.5, 0.05)], [], [(0, 1, 2, 3), (4, 7, 6, 5), (0, 4, 5, 1), (2, 6, 7, 3), (0, 3, 7, 4), (1, 5, 6, 2)])
me_piso_marble_floor_4125_1311_z18.materials.append(mat_mat_pisos)
me_piso_marble_floor_4125_1311_z18.update()
me_piso_marble_floor_4126_1311_z50 = bpy.data.meshes.new('Piso_marble_floor_4126_1311_z50')
me_piso_marble_floor_4126_1311_z50.from_pydata([(-0.5, -0.5, -0.05), (0.5, -0.5, -0.05), (0.5, 0.5, -0.05), (-0.5, 0.5, -0.05), (-0.5, -0.5, 0.05), (0.5, -0.5, 0.05), (0.5, 0.5, 0.05), (-0.5, 0.5, 0.05)], [], [(0, 1, 2, 3), (4, 7, 6, 5), (0, 4, 5, 1), (2, 6, 7, 3), (0, 3, 7, 4), (1, 5, 6, 2)])
me_piso_marble_floor_4126_1311_z50.materials.append(mat_mat_pisos)
me_piso_marble_floor_4126_1311_z50.update()
me_piso_marble_floor_4126_1311_z18 = bpy.data.meshes.new('Piso_marble_floor_4126_1311_z18')
me_piso_marble_floor_4126_1311_z18.from_pydata([(-0.5, -0.5, -0.05), (0.5, -0.5, -0.05), (0.5, 0.5, -0.05), (-0.5, 0.5, -0.05), (-0.5, -0.5, 0.05), (0.5, -0.5, 0.05), (0.5, 0.5, 0.05), (-0.5, 0.5, 0.05)], [], [(0, 1, 2, 3), (4, 7, 6, 5), (0, 4, 5, 1), (2, 6, 7, 3), (0, 3, 7, 4), (1, 5, 6, 2)])
me_piso_marble_floor_4126_1311_z18.materials.append(mat_mat_pisos)
me_piso_marble_floor_4126_1311_z18.update()
me_piso_marble_floor_4127_1311_z50 = bpy.data.meshes.new('Piso_marble_floor_4127_1311_z50')
me_piso_marble_floor_4127_1311_z50.from_pydata([(-0.5, -0.5, -0.05), (0.5, -0.5, -0.05), (0.5, 0.5, -0.05), (-0.5, 0.5, -0.05), (-0.5, -0.5, 0.05), (0.5, -0.5, 0.05), (0.5, 0.5, 0.05), (-0.5, 0.5, 0.05)], [], [(0, 1, 2, 3), (4, 7, 6, 5), (0, 4, 5, 1), (2, 6, 7, 3), (0, 3, 7, 4), (1, 5, 6, 2)])
me_piso_marble_floor_4127_1311_z50.materials.append(mat_mat_pisos)
me_piso_marble_floor_4127_1311_z50.update()
me_piso_marble_floor_4127_1311_z18 = bpy.data.meshes.new('Piso_marble_floor_4127_1311_z18')
me_piso_marble_floor_4127_1311_z18.from_pydata([(-0.5, -0.5, -0.05), (0.5, -0.5, -0.05), (0.5, 0.5, -0.05), (-0.5, 0.5, -0.05), (-0.5, -0.5, 0.05), (0.5, -0.5, 0.05), (0.5, 0.5, 0.05), (-0.5, 0.5, 0.05)], [], [(0, 1, 2, 3), (4, 7, 6, 5), (0, 4, 5, 1), (2, 6, 7, 3), (0, 3, 7, 4), (1, 5, 6, 2)])
me_piso_marble_floor_4127_1311_z18.materials.append(mat_mat_pisos)
me_piso_marble_floor_4127_1311_z18.update()
me_piso_marble_floor_4125_1312_z18 = bpy.data.meshes.new('Piso_marble_floor_4125_1312_z18')
me_piso_marble_floor_4125_1312_z18.from_pydata([(-0.5, -0.5, -0.05), (0.5, -0.5, -0.05), (0.5, 0.5, -0.05), (-0.5, 0.5, -0.05), (-0.5, -0.5, 0.05), (0.5, -0.5, 0.05), (0.5, 0.5, 0.05), (-0.5, 0.5, 0.05)], [], [(0, 1, 2, 3), (4, 7, 6, 5), (0, 4, 5, 1), (2, 6, 7, 3), (0, 3, 7, 4), (1, 5, 6, 2)])
me_piso_marble_floor_4125_1312_z18.materials.append(mat_mat_pisos)
me_piso_marble_floor_4125_1312_z18.update()
me_piso_marble_floor_4126_1312_z18 = bpy.data.meshes.new('Piso_marble_floor_4126_1312_z18')
me_piso_marble_floor_4126_1312_z18.from_pydata([(-0.5, -0.5, -0.05), (0.5, -0.5, -0.05), (0.5, 0.5, -0.05), (-0.5, 0.5, -0.05), (-0.5, -0.5, 0.05), (0.5, -0.5, 0.05), (0.5, 0.5, 0.05), (-0.5, 0.5, 0.05)], [], [(0, 1, 2, 3), (4, 7, 6, 5), (0, 4, 5, 1), (2, 6, 7, 3), (0, 3, 7, 4), (1, 5, 6, 2)])
me_piso_marble_floor_4126_1312_z18.materials.append(mat_mat_pisos)
me_piso_marble_floor_4126_1312_z18.update()
me_piso_marble_floor_4127_1312_z18 = bpy.data.meshes.new('Piso_marble_floor_4127_1312_z18')
me_piso_marble_floor_4127_1312_z18.from_pydata([(-0.5, -0.5, -0.05), (0.5, -0.5, -0.05), (0.5, 0.5, -0.05), (-0.5, 0.5, -0.05), (-0.5, -0.5, 0.05), (0.5, -0.5, 0.05), (0.5, 0.5, 0.05), (-0.5, 0.5, 0.05)], [], [(0, 1, 2, 3), (4, 7, 6, 5), (0, 4, 5, 1), (2, 6, 7, 3), (0, 3, 7, 4), (1, 5, 6, 2)])
me_piso_marble_floor_4127_1312_z18.materials.append(mat_mat_pisos)
me_piso_marble_floor_4127_1312_z18.update()

# ---- objects
ob_parede_externa_norte_y1306_x4124_4127 = bpy.data.objects.new('Parede_Externa_Norte_Y1306_X4124_4127', None)
ob_bloco_marble_wall_4124_1306_z42 = bpy.data.objects.new('Bloco_marble_wall_4124_1306_z42', me_bloco_marble_wall_4124_1306_z42)
ob_bloco_marble_wall_4125_1306_z38 = bpy.data.objects.new('Bloco_marble_wall_4125_1306_z38', me_bloco_marble_wall_4125_1306_z38)
ob_bloco_marble_wall_4125_1306_z58 = bpy.data.objects.new('Bloco_marble_wall_4125_1306_z58', me_bloco_marble_wall_4125_1306_z58)
ob_bloco_marble_wall_4126_1306_z38 = bpy.data.objects.new('Bloco_marble_wall_4126_1306_z38', me_bloco_marble_wall_4126_1306_z38)
ob_bloco_marble_wall_4126_1306_z58 = bpy.data.objects.new('Bloco_marble_wall_4126_1306_z58', me_bloco_marble_wall_4126_1306_z58)
ob_bloco_marble_wall_4127_1306_z38 = bpy.data.objects.new('Bloco_marble_wall_4127_1306_z38', me_bloco_marble_wall_4127_1306_z38)
ob_bloco_marble_wall_4127_1306_z58 = bpy.data.objects.new('Bloco_marble_wall_4127_1306_z58', me_bloco_marble_wall_4127_1306_z58)
ob_parede_externa_sul_y1312_x4124_4127 = bpy.data.objects.new('Parede_Externa_Sul_Y1312_X4124_4127', None)
ob_bloco_marble_wall_4124_1312_z18 = bpy.data.objects.new('Bloco_marble_wall_4124_1312_z18', me_bloco_marble_wall_4124_1312_z18)
ob_bloco_marble_wall_4125_1312_z15 = bpy.data.objects.new('Bloco_marble_wall_4125_1312_z15', me_bloco_marble_wall_4125_1312_z15)
ob_bloco_marble_arch_4125_1312_z18 = bpy.data.objects.new('Bloco_marble_arch_4125_1312_z18', me_bloco_marble_arch_4125_1312_z18)
ob_janela_4125_1312_z38 = bpy.data.objects.new('Janela_4125_1312_z38', me_janela_4125_1312_z38)
ob_bloco_marble_wall_4125_1312_z58 = bpy.data.objects.new('Bloco_marble_wall_4125_1312_z58', me_bloco_marble_wall_4125_1312_z58)
ob_bloco_marble_wall_4126_1312_z15 = bpy.data.objects.new('Bloco_marble_wall_4126_1312_z15', me_bloco_marble_wall_4126_1312_z15)
ob_bloco_marble_wall_4126_1312_z38 = bpy.data.objects.new('Bloco_marble_wall_4126_1312_z38', me_bloco_marble_wall_4126_1312_z38)
ob_bloco_marble_wall_4126_1312_z58 = bpy.data.objects.new('Bloco_marble_wall_4126_1312_z58', me_bloco_marble_wall_4126_1312_z58)
ob_bloco_marble_wall_4127_1312_z15 = bpy.data.objects.new('Bloco_marble_wall_4127_1312_z15', me_bloco_marble_wall_4127_1312_z15)
ob_bloco_marble_wall_4127_1312_z38 = bpy.data.objects.new('Bloco_marble_wall_4127_1312_z38', me_bloco_marble_wall_4127_1312_z38)
ob_parede_externa_oeste_x4124_y1307_1312 = bpy.data.objects.new('Parede_Externa_Oeste_X4124_Y1307_1312', None)
ob_bloco_marble_wall_4124_1307_z38 = bpy.data.objects.new('Bloco_marble_wall_4124_1307_z38', me_bloco_marble_wall_4124_1307_z38)
ob_bloco_marble_wall_4124_1307_z58 = bpy.data.objects.new('Bloco_marble_wall_4124_1307_z58', me_bloco_marble_wall_4124_1307_z58)
ob_bloco_marble_wall_4124_1308_z38 = bpy.data.objects.new('Bloco_marble_wall_4124_1308_z38', me_bloco_marble_wall_4124_1308_z38)
ob_bloco_marble_wall_4124_1308_z58 = bpy.data.objects.new('Bloco_marble_wall_4124_1308_z58', me_bloco_marble_wall_4124_1308_z58)
ob_bloco_marble_wall_4124_1309_z38 = bpy.data.objects.new('Bloco_marble_wall_4124_1309_z38', me_bloco_marble_wall_4124_1309_z38)
ob_bloco_marble_wall_4124_1309_z58 = bpy.data.objects.new('Bloco_marble_wall_4124_1309_z58', me_bloco_marble_wall_4124_1309_z58)
ob_bloco_marble_wall_4124_1310_z15 = bpy.data.objects.new('Bloco_marble_wall_4124_1310_z15', me_bloco_marble_wall_4124_1310_z15)
ob_bloco_marble_wall_4124_1310_z38 = bpy.data.objects.new('Bloco_marble_wall_4124_1310_z38', me_bloco_marble_wall_4124_1310_z38)
ob_bloco_marble_wall_4124_1310_z58 = bpy.data.objects.new('Bloco_marble_wall_4124_1310_z58', me_bloco_marble_wall_4124_1310_z58)
ob_bloco_marble_wall_4124_1311_z15 = bpy.data.objects.new('Bloco_marble_wall_4124_1311_z15', me_bloco_marble_wall_4124_1311_z15)
ob_bloco_marble_wall_4124_1311_z38 = bpy.data.objects.new('Bloco_marble_wall_4124_1311_z38', me_bloco_marble_wall_4124_1311_z38)
ob_bloco_marble_wall_4124_1311_z58 = bpy.data.objects.new('Bloco_marble_wall_4124_1311_z58', me_bloco_marble_wall_4124_1311_z58)
ob_bloco_marble_wall_4124_1312_z15 = bpy.data.objects.new('Bloco_marble_wall_4124_1312_z15', me_bloco_marble_wall_4124_1312_z15)
ob_bloco_marble_wall_4124_1312_z38 = bpy.data.objects.new('Bloco_marble_wall_4124_1312_z38', me_bloco_marble_wall_4124_1312_z38)
ob_bloco_marble_wall_4124_1312_z58 = bpy.data.objects.new('Bloco_marble_wall_4124_1312_z58', me_bloco_marble_wall_4124_1312_z58)
ob_pisos_lajes = bpy.data.objects.new('Pisos_Lajes', None)
ob_piso_marble_floor_4126_1307_z50 = bpy.data.objects.new('Piso_marble_floor_4126_1307_z50', me_piso_marble_floor_4126_1307_z50)
ob_piso_marble_floor_4127_1307_z50 = bpy.data.objects.new('Piso_marble_floor_4127_1307_z50', me_piso_marble_floor_4127_1307_z50)
ob_piso_marble_floor_4125_1308_z50 = bpy.data.objects.new('Piso_marble_floor_4125_1308_z50', me_piso_marble_floor_4125_1308_z50)
ob_piso_marble_floor_4126_1308_z50 = bpy.data.objects.new('Piso_marble_floor_4126_1308_z50', me_piso_marble_floor_4126_1308_z50)
ob_piso_marble_floor_4127_1308_z50 = bpy.data.objects.new('Piso_marble_floor_4127_1308_z50', me_piso_marble_floor_4127_1308_z50)
ob_piso_marble_floor_4125_1309_z50 = bpy.data.objects.new('Piso_marble_floor_4125_1309_z50', me_piso_marble_floor_4125_1309_z50)
ob_piso_marble_floor_4126_1309_z50 = bpy.data.objects.new('Piso_marble_floor_4126_1309_z50', me_piso_marble_floor_4126_1309_z50)
ob_piso_marble_floor_4127_1309_z50 = bpy.data.objects.new('Piso_marble_floor_4127_1309_z50', me_piso_marble_floor_4127_1309_z50)
ob_piso_marble_floor_4125_1310_z50 = bpy.data.objects.new('Piso_marble_floor_4125_1310_z50', me_piso_marble_floor_4125_1310_z50)
ob_piso_marble_floor_4125_1310_z18 = bpy.data.objects.new('Piso_marble_floor_4125_1310_z18', me_piso_marble_floor_4125_1310_z18)
ob_piso_marble_floor_4126_1310_z50 = bpy.data.objects.new('Piso_marble_floor_4126_1310_z50', me_piso_marble_floor_4126_1310_z50)
ob_piso_marble_floor_4126_1310_z18 = bpy.data.objects.new('Piso_marble_floor_4126_1310_z18', me_piso_marble_floor_4126_1310_z18)
ob_piso_marble_floor_4127_1310_z50 = bpy.data.objects.new('Piso_marble_floor_4127_1310_z50', me_piso_marble_floor_4127_1310_z50)
ob_piso_marble_floor_4127_1310_z18 = bpy.data.objects.new('Piso_marble_floor_4127_1310_z18', me_piso_marble_floor_4127_1310_z18)
ob_piso_marble_floor_4125_1311_z50 = bpy.data.objects.new('Piso_marble_floor_4125_1311_z50', me_piso_marble_floor_4125_1311_z50)
ob_piso_wooden_ladder_4125_1311_z18 = bpy.data.objects.new('Piso_wooden_ladder_4125_1311_z18', me_piso_wooden_ladder_4125_1311_z18)
ob_piso_marble_floor_4125_1311_z18 = bpy.data.objects.new('Piso_marble_floor_4125_1311_z18', me_piso_marble_floor_4125_1311_z18)
ob_piso_marble_floor_4126_1311_z50 = bpy.data.objects.new('Piso_marble_floor_4126_1311_z50', me_piso_marble_floor_4126_1311_z50)
ob_piso_marble_floor_4126_1311_z18 = bpy.data.objects.new('Piso_marble_floor_4126_1311_z18', me_piso_marble_floor_4126_1311_z18)
ob_piso_marble_floor_4127_1311_z50 = bpy.data.objects.new('Piso_marble_floor_4127_1311_z50', me_piso_marble_floor_4127_1311_z50)
ob_piso_marble_floor_4127_1311_z18 = bpy.data.objects.new('Piso_marble_floor_4127_1311_z18', me_piso_marble_floor_4127_1311_z18)
ob_piso_marble_floor_4125_1312_z18 = bpy.data.objects.new('Piso_marble_floor_4125_1312_z18', me_piso_marble_floor_4125_1312_z18)
ob_piso_marble_floor_4126_1312_z18 = bpy.data.objects.new('Piso_marble_floor_4126_1312_z18', me_piso_marble_floor_4126_1312_z18)
ob_piso_marble_floor_4127_1312_z18 = bpy.data.objects.new('Piso_marble_floor_4127_1312_z18', me_piso_marble_floor_4127_1312_z18)

# ---- transforms, parenting, visibility, modifiers, constraints
ob_parede_externa_norte_y1306_x4124_4127.location = (0.0, -3.0, 2.76)
ob_parede_externa_norte_y1306_x4124_4127.empty_display_type = 'CUBE'
ob_bloco_marble_wall_4124_1306_z42.parent = ob_parede_externa_norte_y1306_x4124_4127
ob_bloco_marble_wall_4124_1306_z42.matrix_parent_inverse = Matrix(((1.0, -0.0, 0.0, -0.0), (-0.0, 1.0, -0.0, 3.0), (0.0, -0.0, 1.0, -2.76), (-0.0, 0.0, -0.0, 1.0)))
ob_bloco_marble_wall_4124_1306_z42.location = (-1.5, -3.325, 4.44)
ob_bloco_marble_wall_4125_1306_z38.parent = ob_parede_externa_norte_y1306_x4124_4127
ob_bloco_marble_wall_4125_1306_z38.matrix_parent_inverse = Matrix(((1.0, -0.0, 0.0, -0.0), (-0.0, 1.0, -0.0, 3.0), (0.0, -0.0, 1.0, -2.76), (-0.0, 0.0, -0.0, 1.0)))
ob_bloco_marble_wall_4125_1306_z38.location = (-0.5, -3.325, 3.96)
ob_bloco_marble_wall_4125_1306_z58.parent = ob_parede_externa_norte_y1306_x4124_4127
ob_bloco_marble_wall_4125_1306_z58.matrix_parent_inverse = Matrix(((1.0, -0.0, 0.0, -0.0), (-0.0, 1.0, -0.0, 3.0), (0.0, -0.0, 1.0, -2.76), (-0.0, 0.0, -0.0, 1.0)))
ob_bloco_marble_wall_4125_1306_z58.location = (-0.5, -3.325, 5.34)
ob_bloco_marble_wall_4126_1306_z38.parent = ob_parede_externa_norte_y1306_x4124_4127
ob_bloco_marble_wall_4126_1306_z38.matrix_parent_inverse = Matrix(((1.0, -0.0, 0.0, -0.0), (-0.0, 1.0, -0.0, 3.0), (0.0, -0.0, 1.0, -2.76), (-0.0, 0.0, -0.0, 1.0)))
ob_bloco_marble_wall_4126_1306_z38.location = (0.5, -3.325, 3.96)
ob_bloco_marble_wall_4126_1306_z58.parent = ob_parede_externa_norte_y1306_x4124_4127
ob_bloco_marble_wall_4126_1306_z58.matrix_parent_inverse = Matrix(((1.0, -0.0, 0.0, -0.0), (-0.0, 1.0, -0.0, 3.0), (0.0, -0.0, 1.0, -2.76), (-0.0, 0.0, -0.0, 1.0)))
ob_bloco_marble_wall_4126_1306_z58.location = (0.5, -3.325, 5.34)
ob_bloco_marble_wall_4127_1306_z38.parent = ob_parede_externa_norte_y1306_x4124_4127
ob_bloco_marble_wall_4127_1306_z38.matrix_parent_inverse = Matrix(((1.0, -0.0, 0.0, -0.0), (-0.0, 1.0, -0.0, 3.0), (0.0, -0.0, 1.0, -2.76), (-0.0, 0.0, -0.0, 1.0)))
ob_bloco_marble_wall_4127_1306_z38.location = (1.5, -3.325, 3.96)
ob_bloco_marble_wall_4127_1306_z58.parent = ob_parede_externa_norte_y1306_x4124_4127
ob_bloco_marble_wall_4127_1306_z58.matrix_parent_inverse = Matrix(((1.0, -0.0, 0.0, -0.0), (-0.0, 1.0, -0.0, 3.0), (0.0, -0.0, 1.0, -2.76), (-0.0, 0.0, -0.0, 1.0)))
ob_bloco_marble_wall_4127_1306_z58.location = (1.5, -3.325, 5.34)
ob_parede_externa_sul_y1312_x4124_4127.location = (0.0, 3.0, 0.0)
ob_parede_externa_sul_y1312_x4124_4127.empty_display_type = 'CUBE'
ob_bloco_marble_wall_4124_1312_z18.parent = ob_parede_externa_sul_y1312_x4124_4127
ob_bloco_marble_wall_4124_1312_z18.matrix_parent_inverse = Matrix(((1.0, -0.0, 0.0, -0.0), (-0.0, 1.0, -0.0, -3.0), (0.0, -0.0, 1.0, -0.0), (-0.0, 0.0, -0.0, 1.0)))
ob_bloco_marble_wall_4124_1312_z18.location = (-1.5, 2.675, 1.56)
ob_bloco_marble_wall_4125_1312_z15.parent = ob_parede_externa_sul_y1312_x4124_4127
ob_bloco_marble_wall_4125_1312_z15.matrix_parent_inverse = Matrix(((1.0, -0.0, 0.0, -0.0), (-0.0, 1.0, -0.0, -3.0), (0.0, -0.0, 1.0, -0.0), (-0.0, 0.0, -0.0, 1.0)))
ob_bloco_marble_wall_4125_1312_z15.location = (-0.5, 2.675, 0.18)
ob_bloco_marble_arch_4125_1312_z18.parent = ob_parede_externa_sul_y1312_x4124_4127
ob_bloco_marble_arch_4125_1312_z18.matrix_parent_inverse = Matrix(((1.0, -0.0, 0.0, -0.0), (-0.0, 1.0, -0.0, -3.0), (0.0, -0.0, 1.0, -0.0), (-0.0, 0.0, -0.0, 1.0)))
ob_bloco_marble_arch_4125_1312_z18.location = (-0.5, 2.675, 1.56)
ob_janela_4125_1312_z38.parent = ob_parede_externa_sul_y1312_x4124_4127
ob_janela_4125_1312_z38.matrix_parent_inverse = Matrix(((1.0, -0.0, 0.0, -0.0), (-0.0, 1.0, -0.0, -3.0), (0.0, -0.0, 1.0, -0.0), (-0.0, 0.0, -0.0, 1.0)))
ob_janela_4125_1312_z38.location = (-0.5, 2.675, 4.05)
ob_bloco_marble_wall_4125_1312_z58.parent = ob_parede_externa_sul_y1312_x4124_4127
ob_bloco_marble_wall_4125_1312_z58.matrix_parent_inverse = Matrix(((1.0, -0.0, 0.0, -0.0), (-0.0, 1.0, -0.0, -3.0), (0.0, -0.0, 1.0, -0.0), (-0.0, 0.0, -0.0, 1.0)))
ob_bloco_marble_wall_4125_1312_z58.location = (-0.5, 2.675, 5.34)
ob_bloco_marble_wall_4126_1312_z15.parent = ob_parede_externa_sul_y1312_x4124_4127
ob_bloco_marble_wall_4126_1312_z15.matrix_parent_inverse = Matrix(((1.0, -0.0, 0.0, -0.0), (-0.0, 1.0, -0.0, -3.0), (0.0, -0.0, 1.0, -0.0), (-0.0, 0.0, -0.0, 1.0)))
ob_bloco_marble_wall_4126_1312_z15.location = (0.5, 2.675, 0.18)
ob_bloco_marble_wall_4126_1312_z38.parent = ob_parede_externa_sul_y1312_x4124_4127
ob_bloco_marble_wall_4126_1312_z38.matrix_parent_inverse = Matrix(((1.0, -0.0, 0.0, -0.0), (-0.0, 1.0, -0.0, -3.0), (0.0, -0.0, 1.0, -0.0), (-0.0, 0.0, -0.0, 1.0)))
ob_bloco_marble_wall_4126_1312_z38.location = (0.5, 2.675, 3.96)
ob_bloco_marble_wall_4126_1312_z58.parent = ob_parede_externa_sul_y1312_x4124_4127
ob_bloco_marble_wall_4126_1312_z58.matrix_parent_inverse = Matrix(((1.0, -0.0, 0.0, -0.0), (-0.0, 1.0, -0.0, -3.0), (0.0, -0.0, 1.0, -0.0), (-0.0, 0.0, -0.0, 1.0)))
ob_bloco_marble_wall_4126_1312_z58.location = (0.5, 2.675, 5.34)
ob_bloco_marble_wall_4127_1312_z15.parent = ob_parede_externa_sul_y1312_x4124_4127
ob_bloco_marble_wall_4127_1312_z15.matrix_parent_inverse = Matrix(((1.0, -0.0, 0.0, -0.0), (-0.0, 1.0, -0.0, -3.0), (0.0, -0.0, 1.0, -0.0), (-0.0, 0.0, -0.0, 1.0)))
ob_bloco_marble_wall_4127_1312_z15.location = (1.5, 2.675, 0.18)
ob_bloco_marble_wall_4127_1312_z38.parent = ob_parede_externa_sul_y1312_x4124_4127
ob_bloco_marble_wall_4127_1312_z38.matrix_parent_inverse = Matrix(((1.0, -0.0, 0.0, -0.0), (-0.0, 1.0, -0.0, -3.0), (0.0, -0.0, 1.0, -0.0), (-0.0, 0.0, -0.0, 1.0)))
ob_bloco_marble_wall_4127_1312_z38.location = (1.5, 2.675, 3.96)
ob_parede_externa_oeste_x4124_y1307_1312.location = (-1.5, 0.5, 0.0)
ob_parede_externa_oeste_x4124_y1307_1312.empty_display_type = 'CUBE'
ob_bloco_marble_wall_4124_1307_z38.parent = ob_parede_externa_oeste_x4124_y1307_1312
ob_bloco_marble_wall_4124_1307_z38.matrix_parent_inverse = Matrix(((1.0, -0.0, 0.0, 1.5), (-0.0, 1.0, -0.0, -0.5), (0.0, -0.0, 1.0, -0.0), (-0.0, 0.0, -0.0, 1.0)))
ob_bloco_marble_wall_4124_1307_z38.location = (-1.825, -2.0, 3.96)
ob_bloco_marble_wall_4124_1307_z58.parent = ob_parede_externa_oeste_x4124_y1307_1312
ob_bloco_marble_wall_4124_1307_z58.matrix_parent_inverse = Matrix(((1.0, -0.0, 0.0, 1.5), (-0.0, 1.0, -0.0, -0.5), (0.0, -0.0, 1.0, -0.0), (-0.0, 0.0, -0.0, 1.0)))
ob_bloco_marble_wall_4124_1307_z58.location = (-1.825, -2.0, 5.34)
ob_bloco_marble_wall_4124_1308_z38.parent = ob_parede_externa_oeste_x4124_y1307_1312
ob_bloco_marble_wall_4124_1308_z38.matrix_parent_inverse = Matrix(((1.0, -0.0, 0.0, 1.5), (-0.0, 1.0, -0.0, -0.5), (0.0, -0.0, 1.0, -0.0), (-0.0, 0.0, -0.0, 1.0)))
ob_bloco_marble_wall_4124_1308_z38.location = (-1.825, -1.0, 3.96)
ob_bloco_marble_wall_4124_1308_z58.parent = ob_parede_externa_oeste_x4124_y1307_1312
ob_bloco_marble_wall_4124_1308_z58.matrix_parent_inverse = Matrix(((1.0, -0.0, 0.0, 1.5), (-0.0, 1.0, -0.0, -0.5), (0.0, -0.0, 1.0, -0.0), (-0.0, 0.0, -0.0, 1.0)))
ob_bloco_marble_wall_4124_1308_z58.location = (-1.825, -1.0, 5.34)
ob_bloco_marble_wall_4124_1309_z38.parent = ob_parede_externa_oeste_x4124_y1307_1312
ob_bloco_marble_wall_4124_1309_z38.matrix_parent_inverse = Matrix(((1.0, -0.0, 0.0, 1.5), (-0.0, 1.0, -0.0, -0.5), (0.0, -0.0, 1.0, -0.0), (-0.0, 0.0, -0.0, 1.0)))
ob_bloco_marble_wall_4124_1309_z38.location = (-1.825, 0.0, 3.96)
ob_bloco_marble_wall_4124_1309_z58.parent = ob_parede_externa_oeste_x4124_y1307_1312
ob_bloco_marble_wall_4124_1309_z58.matrix_parent_inverse = Matrix(((1.0, -0.0, 0.0, 1.5), (-0.0, 1.0, -0.0, -0.5), (0.0, -0.0, 1.0, -0.0), (-0.0, 0.0, -0.0, 1.0)))
ob_bloco_marble_wall_4124_1309_z58.location = (-1.825, 0.0, 5.34)
ob_bloco_marble_wall_4124_1310_z15.parent = ob_parede_externa_oeste_x4124_y1307_1312
ob_bloco_marble_wall_4124_1310_z15.matrix_parent_inverse = Matrix(((1.0, -0.0, 0.0, 1.5), (-0.0, 1.0, -0.0, -0.5), (0.0, -0.0, 1.0, -0.0), (-0.0, 0.0, -0.0, 1.0)))
ob_bloco_marble_wall_4124_1310_z15.location = (-1.825, 1.0, 0.18)
ob_bloco_marble_wall_4124_1310_z38.parent = ob_parede_externa_oeste_x4124_y1307_1312
ob_bloco_marble_wall_4124_1310_z38.matrix_parent_inverse = Matrix(((1.0, -0.0, 0.0, 1.5), (-0.0, 1.0, -0.0, -0.5), (0.0, -0.0, 1.0, -0.0), (-0.0, 0.0, -0.0, 1.0)))
ob_bloco_marble_wall_4124_1310_z38.location = (-1.825, 1.0, 3.96)
ob_bloco_marble_wall_4124_1310_z58.parent = ob_parede_externa_oeste_x4124_y1307_1312
ob_bloco_marble_wall_4124_1310_z58.matrix_parent_inverse = Matrix(((1.0, -0.0, 0.0, 1.5), (-0.0, 1.0, -0.0, -0.5), (0.0, -0.0, 1.0, -0.0), (-0.0, 0.0, -0.0, 1.0)))
ob_bloco_marble_wall_4124_1310_z58.location = (-1.825, 1.0, 5.34)
ob_bloco_marble_wall_4124_1311_z15.parent = ob_parede_externa_oeste_x4124_y1307_1312
ob_bloco_marble_wall_4124_1311_z15.matrix_parent_inverse = Matrix(((1.0, -0.0, 0.0, 1.5), (-0.0, 1.0, -0.0, -0.5), (0.0, -0.0, 1.0, -0.0), (-0.0, 0.0, -0.0, 1.0)))
ob_bloco_marble_wall_4124_1311_z15.location = (-1.825, 2.0, 0.18)
ob_bloco_marble_wall_4124_1311_z38.parent = ob_parede_externa_oeste_x4124_y1307_1312
ob_bloco_marble_wall_4124_1311_z38.matrix_parent_inverse = Matrix(((1.0, -0.0, 0.0, 1.5), (-0.0, 1.0, -0.0, -0.5), (0.0, -0.0, 1.0, -0.0), (-0.0, 0.0, -0.0, 1.0)))
ob_bloco_marble_wall_4124_1311_z38.location = (-1.825, 2.0, 3.96)
ob_bloco_marble_wall_4124_1311_z58.parent = ob_parede_externa_oeste_x4124_y1307_1312
ob_bloco_marble_wall_4124_1311_z58.matrix_parent_inverse = Matrix(((1.0, -0.0, 0.0, 1.5), (-0.0, 1.0, -0.0, -0.5), (0.0, -0.0, 1.0, -0.0), (-0.0, 0.0, -0.0, 1.0)))
ob_bloco_marble_wall_4124_1311_z58.location = (-1.825, 2.0, 5.34)
ob_bloco_marble_wall_4124_1312_z15.parent = ob_parede_externa_oeste_x4124_y1307_1312
ob_bloco_marble_wall_4124_1312_z15.matrix_parent_inverse = Matrix(((1.0, -0.0, 0.0, 1.5), (-0.0, 1.0, -0.0, -0.5), (0.0, -0.0, 1.0, -0.0), (-0.0, 0.0, -0.0, 1.0)))
ob_bloco_marble_wall_4124_1312_z15.location = (-1.825, 3.0, 0.18)
ob_bloco_marble_wall_4124_1312_z38.parent = ob_parede_externa_oeste_x4124_y1307_1312
ob_bloco_marble_wall_4124_1312_z38.matrix_parent_inverse = Matrix(((1.0, -0.0, 0.0, 1.5), (-0.0, 1.0, -0.0, -0.5), (0.0, -0.0, 1.0, -0.0), (-0.0, 0.0, -0.0, 1.0)))
ob_bloco_marble_wall_4124_1312_z38.location = (-1.825, 3.0, 3.96)
ob_bloco_marble_wall_4124_1312_z58.parent = ob_parede_externa_oeste_x4124_y1307_1312
ob_bloco_marble_wall_4124_1312_z58.matrix_parent_inverse = Matrix(((1.0, -0.0, 0.0, 1.5), (-0.0, 1.0, -0.0, -0.5), (0.0, -0.0, 1.0, -0.0), (-0.0, 0.0, -0.0, 1.0)))
ob_bloco_marble_wall_4124_1312_z58.location = (-1.825, 3.0, 5.34)
ob_pisos_lajes.location = (0.0, 0.0, 0.0)
ob_pisos_lajes.empty_display_type = 'CUBE'
ob_piso_marble_floor_4126_1307_z50.parent = ob_pisos_lajes
ob_piso_marble_floor_4126_1307_z50.location = (0.5, -2.0, 4.15)
ob_piso_marble_floor_4127_1307_z50.parent = ob_pisos_lajes
ob_piso_marble_floor_4127_1307_z50.location = (1.5, -2.0, 4.15)
ob_piso_marble_floor_4125_1308_z50.parent = ob_pisos_lajes
ob_piso_marble_floor_4125_1308_z50.location = (-0.5, -1.0, 4.15)
ob_piso_marble_floor_4126_1308_z50.parent = ob_pisos_lajes
ob_piso_marble_floor_4126_1308_z50.location = (0.5, -1.0, 4.15)
ob_piso_marble_floor_4127_1308_z50.parent = ob_pisos_lajes
ob_piso_marble_floor_4127_1308_z50.location = (1.5, -1.0, 4.15)
ob_piso_marble_floor_4125_1309_z50.parent = ob_pisos_lajes
ob_piso_marble_floor_4125_1309_z50.location = (-0.5, 0.0, 4.15)
ob_piso_marble_floor_4126_1309_z50.parent = ob_pisos_lajes
ob_piso_marble_floor_4126_1309_z50.location = (0.5, 0.0, 4.15)
ob_piso_marble_floor_4127_1309_z50.parent = ob_pisos_lajes
ob_piso_marble_floor_4127_1309_z50.location = (1.5, 0.0, 4.15)
ob_piso_marble_floor_4125_1310_z50.parent = ob_pisos_lajes
ob_piso_marble_floor_4125_1310_z50.location = (-0.5, 1.0, 4.15)
ob_piso_marble_floor_4125_1310_z18.parent = ob_pisos_lajes
ob_piso_marble_floor_4125_1310_z18.location = (-0.5, 1.0, 0.31)
ob_piso_marble_floor_4126_1310_z50.parent = ob_pisos_lajes
ob_piso_marble_floor_4126_1310_z50.location = (0.5, 1.0, 4.15)
ob_piso_marble_floor_4126_1310_z18.parent = ob_pisos_lajes
ob_piso_marble_floor_4126_1310_z18.location = (0.5, 1.0, 0.31)
ob_piso_marble_floor_4127_1310_z50.parent = ob_pisos_lajes
ob_piso_marble_floor_4127_1310_z50.location = (1.5, 1.0, 4.15)
ob_piso_marble_floor_4127_1310_z18.parent = ob_pisos_lajes
ob_piso_marble_floor_4127_1310_z18.location = (1.5, 1.0, 0.31)
ob_piso_marble_floor_4125_1311_z50.parent = ob_pisos_lajes
ob_piso_marble_floor_4125_1311_z50.location = (-0.5, 2.0, 4.15)
ob_piso_wooden_ladder_4125_1311_z18.parent = ob_pisos_lajes
ob_piso_wooden_ladder_4125_1311_z18.location = (-0.5, 2.0, 0.31)
ob_piso_marble_floor_4125_1311_z18.parent = ob_pisos_lajes
ob_piso_marble_floor_4125_1311_z18.location = (-0.5, 2.0, 0.31)
ob_piso_marble_floor_4126_1311_z50.parent = ob_pisos_lajes
ob_piso_marble_floor_4126_1311_z50.location = (0.5, 2.0, 4.15)
ob_piso_marble_floor_4126_1311_z18.parent = ob_pisos_lajes
ob_piso_marble_floor_4126_1311_z18.location = (0.5, 2.0, 0.31)
ob_piso_marble_floor_4127_1311_z50.parent = ob_pisos_lajes
ob_piso_marble_floor_4127_1311_z50.location = (1.5, 2.0, 4.15)
ob_piso_marble_floor_4127_1311_z18.parent = ob_pisos_lajes
ob_piso_marble_floor_4127_1311_z18.location = (1.5, 2.0, 0.31)
ob_piso_marble_floor_4125_1312_z18.parent = ob_pisos_lajes
ob_piso_marble_floor_4125_1312_z18.location = (-0.5, 3.0, 0.31)
ob_piso_marble_floor_4126_1312_z18.parent = ob_pisos_lajes
ob_piso_marble_floor_4126_1312_z18.location = (0.5, 3.0, 0.31)
ob_piso_marble_floor_4127_1312_z18.parent = ob_pisos_lajes
ob_piso_marble_floor_4127_1312_z18.location = (1.5, 3.0, 0.31)

# ---- collection membership
col_01_paredes_externas.objects.link(ob_parede_externa_norte_y1306_x4124_4127)
col_01_paredes_externas.objects.link(ob_bloco_marble_wall_4124_1306_z42)
col_01_paredes_externas.objects.link(ob_bloco_marble_wall_4125_1306_z38)
col_01_paredes_externas.objects.link(ob_bloco_marble_wall_4125_1306_z58)
col_01_paredes_externas.objects.link(ob_bloco_marble_wall_4126_1306_z38)
col_01_paredes_externas.objects.link(ob_bloco_marble_wall_4126_1306_z58)
col_01_paredes_externas.objects.link(ob_bloco_marble_wall_4127_1306_z38)
col_01_paredes_externas.objects.link(ob_bloco_marble_wall_4127_1306_z58)
col_01_paredes_externas.objects.link(ob_parede_externa_sul_y1312_x4124_4127)
col_01_paredes_externas.objects.link(ob_bloco_marble_wall_4124_1312_z18)
col_01_paredes_externas.objects.link(ob_bloco_marble_wall_4125_1312_z15)
col_01_paredes_externas.objects.link(ob_bloco_marble_arch_4125_1312_z18)
col_01_paredes_externas.objects.link(ob_janela_4125_1312_z38)
col_01_paredes_externas.objects.link(ob_bloco_marble_wall_4125_1312_z58)
col_01_paredes_externas.objects.link(ob_bloco_marble_wall_4126_1312_z15)
col_01_paredes_externas.objects.link(ob_bloco_marble_wall_4126_1312_z38)
col_01_paredes_externas.objects.link(ob_bloco_marble_wall_4126_1312_z58)
col_01_paredes_externas.objects.link(ob_bloco_marble_wall_4127_1312_z15)
col_01_paredes_externas.objects.link(ob_bloco_marble_wall_4127_1312_z38)
col_01_paredes_externas.objects.link(ob_parede_externa_oeste_x4124_y1307_1312)
col_01_paredes_externas.objects.link(ob_bloco_marble_wall_4124_1307_z38)
col_01_paredes_externas.objects.link(ob_bloco_marble_wall_4124_1307_z58)
col_01_paredes_externas.objects.link(ob_bloco_marble_wall_4124_1308_z38)
col_01_paredes_externas.objects.link(ob_bloco_marble_wall_4124_1308_z58)
col_01_paredes_externas.objects.link(ob_bloco_marble_wall_4124_1309_z38)
col_01_paredes_externas.objects.link(ob_bloco_marble_wall_4124_1309_z58)
col_01_paredes_externas.objects.link(ob_bloco_marble_wall_4124_1310_z15)
col_01_paredes_externas.objects.link(ob_bloco_marble_wall_4124_1310_z38)
col_01_paredes_externas.objects.link(ob_bloco_marble_wall_4124_1310_z58)
col_01_paredes_externas.objects.link(ob_bloco_marble_wall_4124_1311_z15)
col_01_paredes_externas.objects.link(ob_bloco_marble_wall_4124_1311_z38)
col_01_paredes_externas.objects.link(ob_bloco_marble_wall_4124_1311_z58)
col_01_paredes_externas.objects.link(ob_bloco_marble_wall_4124_1312_z15)
col_01_paredes_externas.objects.link(ob_bloco_marble_wall_4124_1312_z38)
col_01_paredes_externas.objects.link(ob_bloco_marble_wall_4124_1312_z58)
col_03_pisos_escadas.objects.link(ob_pisos_lajes)
col_03_pisos_escadas.objects.link(ob_piso_marble_floor_4126_1307_z50)
col_03_pisos_escadas.objects.link(ob_piso_marble_floor_4127_1307_z50)
col_03_pisos_escadas.objects.link(ob_piso_marble_floor_4125_1308_z50)
col_03_pisos_escadas.objects.link(ob_piso_marble_floor_4126_1308_z50)
col_03_pisos_escadas.objects.link(ob_piso_marble_floor_4127_1308_z50)
col_03_pisos_escadas.objects.link(ob_piso_marble_floor_4125_1309_z50)
col_03_pisos_escadas.objects.link(ob_piso_marble_floor_4126_1309_z50)
col_03_pisos_escadas.objects.link(ob_piso_marble_floor_4127_1309_z50)
col_03_pisos_escadas.objects.link(ob_piso_marble_floor_4125_1310_z50)
col_03_pisos_escadas.objects.link(ob_piso_marble_floor_4125_1310_z18)
col_03_pisos_escadas.objects.link(ob_piso_marble_floor_4126_1310_z50)
col_03_pisos_escadas.objects.link(ob_piso_marble_floor_4126_1310_z18)
col_03_pisos_escadas.objects.link(ob_piso_marble_floor_4127_1310_z50)
col_03_pisos_escadas.objects.link(ob_piso_marble_floor_4127_1310_z18)
col_03_pisos_escadas.objects.link(ob_piso_marble_floor_4125_1311_z50)
col_03_pisos_escadas.objects.link(ob_piso_wooden_ladder_4125_1311_z18)
col_03_pisos_escadas.objects.link(ob_piso_marble_floor_4125_1311_z18)
col_03_pisos_escadas.objects.link(ob_piso_marble_floor_4126_1311_z50)
col_03_pisos_escadas.objects.link(ob_piso_marble_floor_4126_1311_z18)
col_03_pisos_escadas.objects.link(ob_piso_marble_floor_4127_1311_z50)
col_03_pisos_escadas.objects.link(ob_piso_marble_floor_4127_1311_z18)
col_03_pisos_escadas.objects.link(ob_piso_marble_floor_4125_1312_z18)
col_03_pisos_escadas.objects.link(ob_piso_marble_floor_4126_1312_z18)
col_03_pisos_escadas.objects.link(ob_piso_marble_floor_4127_1312_z18)

# ---- scene / render settings (as saved in the file)
scene.frame_start = 1; scene.frame_end = 250; scene.frame_set(1)
scene.render.engine = 'BLENDER_EEVEE_NEXT'
scene.render.bake_bias = 0.0
scene.render.bake_samples = 0
scene.cycles.sampling_pattern = 'TABULATED_SOBOL'
scene.eevee.use_volume_custom_range = False
bpy.context.view_layer.update()

# ---- added for rendering (the .blend has no active camera and no usable light): camera, sun + grey world if the file has none
cam_auto = bpy.data.cameras.new('AutoCamera')
cam_auto.lens = 50.0
cam_auto.sensor_width = 36.0
cam_auto.clip_end = 1000.0
ob_auto_camera = bpy.data.objects.new('AutoCamera', cam_auto)
scene.collection.objects.link(ob_auto_camera)
ob_auto_camera.location = (9.10346, -10.9242, 10.1028)
ob_auto_camera.rotation_euler = (1.09748, -7.21219e-08, 0.694738)
scene.camera = ob_auto_camera
light_auto_sun = bpy.data.lights.new('AutoSun', 'SUN')
light_auto_sun.energy = 3.0
light_auto_sun.angle = 0.0523599
ob_auto_sun = bpy.data.objects.new('AutoSun', light_auto_sun)
scene.collection.objects.link(ob_auto_sun)
ob_auto_sun.rotation_euler = (0.872665, 0.174533, 0.523599)
if scene.world is None:
    world_auto = bpy.data.worlds.new('AutoWorld')
    world_auto.color = (0.3, 0.3, 0.3)
    scene.world = world_auto
bpy.context.view_layer.update()
